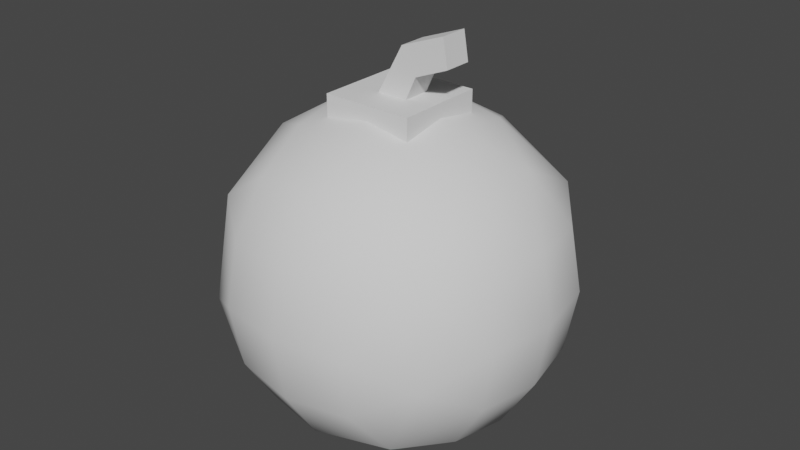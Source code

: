 # Source: bomb.blend  (saved by Blender 2.83.18; exported with 4.5.12 LTS)
import bpy
from mathutils import Matrix  # noqa: F401  (used for matrix-valued properties, if any)

bpy.ops.wm.read_factory_settings(use_empty=True)
scene = bpy.context.scene
scene.name = 'Scene'

# ---- collections
col_collection = bpy.data.collections.new('Collection'); scene.collection.children.link(col_collection)

# ---- world
world_world = bpy.data.worlds.new('World'); scene.world = world_world
world_world.use_nodes = True; world_world.node_tree.nodes.clear()
_N = world_world.node_tree.nodes; _L = world_world.node_tree.links
n0 = _N.new('ShaderNodeOutputWorld'); n0.name = 'World Output'; n0.location = (300, 300)
n1 = _N.new('ShaderNodeBackground'); n1.name = 'Background'; n1.location = (10, 300)
n1.inputs[0].default_value = (0.05088, 0.05088, 0.05088, 1.0)
_L.new(n1.outputs[0], n0.inputs[0])
n0.is_active_output = True
world_world.color = (0.05088, 0.05088, 0.05088)
world_world.use_sun_shadow = False
world_world.sun_shadow_jitter_overblur = 0.0

# ---- meshes
me_cube_003 = bpy.data.meshes.new('Cube.003')
me_cube_003.from_pydata([(-1.0, -1.0, -1.0), (-1.0, -1.0, 1.0), (-1.0, 1.0, -1.0), (-1.0, 1.0, 1.0), (1.0, -1.0, -1.0), (1.0, -1.0, 1.0), (1.0, 1.0, -1.0), (1.0, 1.0, 1.0)], [], [(0, 1, 3, 2), (2, 3, 7, 6), (6, 7, 5, 4), (4, 5, 1, 0), (2, 6, 4, 0), (7, 3, 1, 5)])
me_cube_003.polygons.foreach_set('use_smooth', [True] * 6)
_uv = me_cube_003.uv_layers.new(name='UVMap')
_uv.uv.foreach_set('vector', [0.375, 0.0, 0.625, 0.0, 0.625, 0.25, 0.375, 0.25, 0.375, 0.25, 0.625, 0.25, 0.625, 0.5, 0.375, 0.5, 0.375, 0.5, 0.625, 0.5, 0.625, 0.75, 0.375, 0.75, 0.375, 0.75, 0.625, 0.75, 0.625, 1.0, 0.375, 1.0, 0.125, 0.5, 0.375, 0.5, 0.375, 0.75, 0.125, 0.75, 0.625, 0.5, 0.875, 0.5, 0.875, 0.75, 0.625, 0.75])
me_cube_003.use_remesh_fix_poles = True
me_cube_003.use_remesh_preserve_attributes = False
me_cube_003.use_mirror_vertex_groups = False
me_cube_003.update()
me_cube_004 = bpy.data.meshes.new('Cube.004')
me_cube_004.from_pydata([(-1.0, -1.0, -1.0), (-1.0, -1.0, 1.0), (-1.0, 1.0, -1.0), (-1.0, 1.0, 1.0), (1.0, -1.0, -1.0), (1.0, -1.0, 1.0), (1.0, 1.0, -1.0), (1.0, 1.0, 1.0)], [], [(0, 1, 3, 2), (2, 3, 7, 6), (6, 7, 5, 4), (4, 5, 1, 0), (2, 6, 4, 0), (7, 3, 1, 5)])
_uv = me_cube_004.uv_layers.new(name='UVMap')
_uv.uv.foreach_set('vector', [0.375, 0.0, 0.625, 0.0, 0.625, 0.25, 0.375, 0.25, 0.375, 0.25, 0.625, 0.25, 0.625, 0.5, 0.375, 0.5, 0.375, 0.5, 0.625, 0.5, 0.625, 0.75, 0.375, 0.75, 0.375, 0.75, 0.625, 0.75, 0.625, 1.0, 0.375, 1.0, 0.125, 0.5, 0.375, 0.5, 0.375, 0.75, 0.125, 0.75, 0.625, 0.5, 0.875, 0.5, 0.875, 0.75, 0.625, 0.75])
me_cube_004.use_remesh_fix_poles = True
me_cube_004.use_remesh_preserve_attributes = False
me_cube_004.use_mirror_vertex_groups = False
me_cube_004.update()
me_cube_005 = bpy.data.meshes.new('Cube.005')
me_cube_005.from_pydata([(-1.0, -1.0, -1.0), (-0.995, -1.0, 0.3045), (-1.0, 1.0, -1.0), (-0.995, 1.0, 0.3045), (1.0, -1.0, -1.0), (0.7852, -1.0, -0.02808), (1.0, 1.0, -1.0), (0.7852, 1.0, -0.02808), (1.168, -1.0, 1.08), (1.168, 1.0, 1.08), (2.406, -1.0, 0.5892), (2.406, 1.0, 0.5892)], [], [(0, 1, 3, 2), (2, 3, 7, 6), (6, 7, 5, 4), (4, 5, 1, 0), (2, 6, 4, 0), (3, 1, 8, 9), (11, 9, 8, 10), (1, 5, 10, 8), (7, 3, 9, 11), (5, 7, 11, 10)])
_uv = me_cube_005.uv_layers.new(name='UVMap')
_uv.uv.foreach_set('vector', [0.375, 0.0, 0.625, 0.0, 0.625, 0.25, 0.375, 0.25, 0.375, 0.25, 0.625, 0.25, 0.625, 0.5, 0.375, 0.5, 0.375, 0.5, 0.625, 0.5, 0.625, 0.75, 0.375, 0.75, 0.375, 0.75, 0.625, 0.75, 0.625, 1.0, 0.375, 1.0, 0.125, 0.5, 0.375, 0.5, 0.375, 0.75, 0.125, 0.75, 0.625, 0.25, 0.625, 0.0, 0.625, 0.0, 0.625, 0.25, 0.625, 0.5, 0.875, 0.5, 0.875, 0.75, 0.625, 0.75, 0.625, 1.0, 0.625, 0.75, 0.625, 0.75, 0.625, 1.0, 0.625, 0.5, 0.625, 0.25, 0.625, 0.25, 0.625, 0.5, 0.625, 0.75, 0.625, 0.5, 0.625, 0.5, 0.625, 0.75])
me_cube_005.use_remesh_fix_poles = True
me_cube_005.use_remesh_preserve_attributes = False
me_cube_005.use_mirror_vertex_groups = False
me_cube_005.update()

# ---- objects
ob_cube = bpy.data.objects.new('Cube', me_cube_003)
ob_cube_001 = bpy.data.objects.new('Cube.001', me_cube_004)
ob_cube_002 = bpy.data.objects.new('Cube.002', me_cube_005)

# ---- transforms, parenting, visibility, modifiers, constraints
ob_cube.location = (0.0, 0.0, 0.0)
ob_cube.lineart.crease_threshold = 0.0
_m = ob_cube.modifiers.new('Subdivision', 'SUBSURF')
_m.uv_smooth = 'PRESERVE_CORNERS'
_m = ob_cube.modifiers.new('Decimate', 'DECIMATE')
_m.ratio = 0.8415
ob_cube_001.location = (0.0, 0.0, 0.6446)
ob_cube_001.scale = (0.2261, 0.2261, 0.2261)
ob_cube_001.lineart.crease_threshold = 0.0
ob_cube_002.location = (0.09742, -1.619e-08, 1.017)
ob_cube_002.rotation_euler = (1.862e-08, 0.4985, 7.314e-08)
ob_cube_002.scale = (0.07083, 0.07083, 0.2266)
ob_cube_002.lineart.crease_threshold = 0.0

# ---- collection membership
col_collection.objects.link(ob_cube)
col_collection.objects.link(ob_cube_001)
col_collection.objects.link(ob_cube_002)

# ---- scene / render settings (as saved in the file)
scene.frame_start = 1; scene.frame_end = 250; scene.frame_set(1)
scene.render.engine = 'BLENDER_EEVEE_NEXT'
scene.cycles.use_denoising = False
scene.cycles.samples = 128
scene.cycles.sampling_pattern = 'TABULATED_SOBOL'
scene.cycles.use_adaptive_sampling = False
scene.cycles.use_light_tree = False
scene.view_settings.view_transform = 'Filmic'
bpy.context.view_layer.update()

# ---- added for rendering (the .blend has no active camera and no usable light): camera, sun
cam_auto = bpy.data.cameras.new('AutoCamera')
cam_auto.lens = 50.0
cam_auto.sensor_width = 36.0
cam_auto.clip_end = 1000.0
ob_auto_camera = bpy.data.objects.new('AutoCamera', cam_auto)
scene.collection.objects.link(ob_auto_camera)
ob_auto_camera.location = (2.93637, -3.52365, 2.56246)
ob_auto_camera.rotation_euler = (1.09748, -7.21219e-08, 0.694738)
scene.camera = ob_auto_camera
light_auto_sun = bpy.data.lights.new('AutoSun', 'SUN')
light_auto_sun.energy = 3.0
light_auto_sun.angle = 0.0523599
ob_auto_sun = bpy.data.objects.new('AutoSun', light_auto_sun)
scene.collection.objects.link(ob_auto_sun)
ob_auto_sun.rotation_euler = (0.872665, 0.174533, 0.523599)
bpy.context.view_layer.update()
